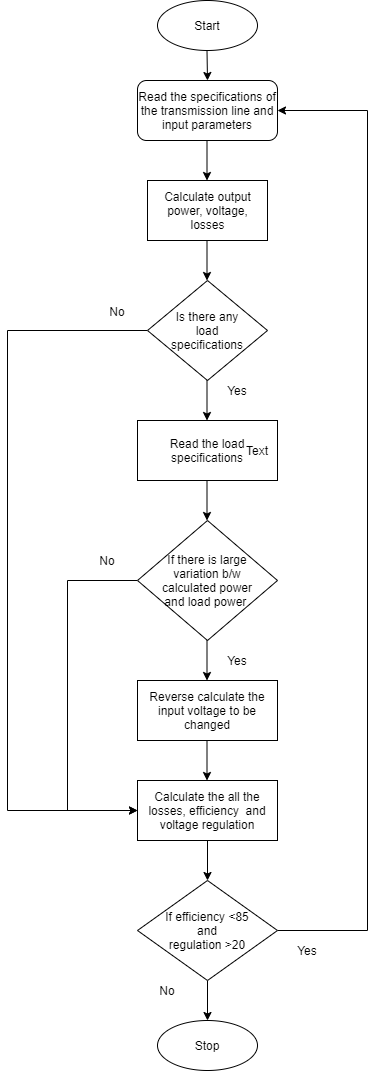

The diagram above was exported from draw.io. Its source (the exported page's mxGraphModel, read from the mxfile embedded in the PNG):
<mxGraphModel dx="1038" dy="523" grid="1" gridSize="10" guides="1" tooltips="1" connect="1" arrows="1" fold="1" page="1" pageScale="1" pageWidth="827" pageHeight="1169" math="0" shadow="0">
  <root>
    <mxCell id="0" />
    <mxCell id="1" parent="0" />
    <mxCell id="5fQkJ4qQ03ELaU-A01U8-2" value="" style="ellipse;whiteSpace=wrap;html=1;" vertex="1" parent="1">
      <mxGeometry x="310" y="40" width="100" height="50" as="geometry" />
    </mxCell>
    <mxCell id="5fQkJ4qQ03ELaU-A01U8-4" value="" style="endArrow=classic;html=1;" edge="1" parent="1">
      <mxGeometry width="50" height="50" relative="1" as="geometry">
        <mxPoint x="359.5" y="90" as="sourcePoint" />
        <mxPoint x="360" y="120" as="targetPoint" />
      </mxGeometry>
    </mxCell>
    <mxCell id="5fQkJ4qQ03ELaU-A01U8-7" value="" style="rounded=1;whiteSpace=wrap;html=1;" vertex="1" parent="1">
      <mxGeometry x="290" y="120" width="140" height="60" as="geometry" />
    </mxCell>
    <mxCell id="5fQkJ4qQ03ELaU-A01U8-8" value="Read the specifications of the transmission line and input parameters" style="text;html=1;strokeColor=none;fillColor=none;align=center;verticalAlign=middle;whiteSpace=wrap;rounded=0;" vertex="1" parent="1">
      <mxGeometry x="290" y="125" width="140" height="50" as="geometry" />
    </mxCell>
    <mxCell id="5fQkJ4qQ03ELaU-A01U8-9" value="" style="endArrow=classic;html=1;" edge="1" parent="1">
      <mxGeometry width="50" height="50" relative="1" as="geometry">
        <mxPoint x="359.5" y="180" as="sourcePoint" />
        <mxPoint x="359.5" y="220" as="targetPoint" />
      </mxGeometry>
    </mxCell>
    <mxCell id="5fQkJ4qQ03ELaU-A01U8-18" value="" style="rounded=0;whiteSpace=wrap;html=1;" vertex="1" parent="1">
      <mxGeometry x="300" y="220" width="120" height="60" as="geometry" />
    </mxCell>
    <mxCell id="5fQkJ4qQ03ELaU-A01U8-19" value="Calculate output power, voltage, losses" style="text;html=1;strokeColor=none;fillColor=none;align=center;verticalAlign=middle;whiteSpace=wrap;rounded=0;" vertex="1" parent="1">
      <mxGeometry x="302.5" y="227.5" width="115" height="45" as="geometry" />
    </mxCell>
    <mxCell id="5fQkJ4qQ03ELaU-A01U8-43" value="" style="endArrow=classic;html=1;" edge="1" parent="1">
      <mxGeometry width="50" height="50" relative="1" as="geometry">
        <mxPoint x="359.5" y="280" as="sourcePoint" />
        <mxPoint x="359.5" y="320" as="targetPoint" />
      </mxGeometry>
    </mxCell>
    <mxCell id="5fQkJ4qQ03ELaU-A01U8-83" style="edgeStyle=orthogonalEdgeStyle;rounded=0;orthogonalLoop=1;jettySize=auto;html=1;exitX=0;exitY=0.5;exitDx=0;exitDy=0;entryX=0;entryY=0.5;entryDx=0;entryDy=0;" edge="1" parent="1" source="5fQkJ4qQ03ELaU-A01U8-44" target="5fQkJ4qQ03ELaU-A01U8-65">
      <mxGeometry relative="1" as="geometry">
        <Array as="points">
          <mxPoint x="160" y="370" />
          <mxPoint x="160" y="850" />
        </Array>
      </mxGeometry>
    </mxCell>
    <mxCell id="5fQkJ4qQ03ELaU-A01U8-44" value="" style="rhombus;whiteSpace=wrap;html=1;" vertex="1" parent="1">
      <mxGeometry x="300" y="320" width="120" height="100" as="geometry" />
    </mxCell>
    <mxCell id="5fQkJ4qQ03ELaU-A01U8-45" value="No" style="text;html=1;strokeColor=none;fillColor=none;align=center;verticalAlign=middle;whiteSpace=wrap;rounded=0;" vertex="1" parent="1">
      <mxGeometry x="250" y="341.25" width="40" height="20" as="geometry" />
    </mxCell>
    <mxCell id="5fQkJ4qQ03ELaU-A01U8-46" value="Is there any load specifications" style="text;html=1;strokeColor=none;fillColor=none;align=center;verticalAlign=middle;whiteSpace=wrap;rounded=0;" vertex="1" parent="1">
      <mxGeometry x="320" y="341.25" width="80" height="57.5" as="geometry" />
    </mxCell>
    <mxCell id="5fQkJ4qQ03ELaU-A01U8-47" value="" style="endArrow=classic;html=1;" edge="1" parent="1">
      <mxGeometry width="50" height="50" relative="1" as="geometry">
        <mxPoint x="359.5" y="420" as="sourcePoint" />
        <mxPoint x="359.5" y="460" as="targetPoint" />
      </mxGeometry>
    </mxCell>
    <mxCell id="5fQkJ4qQ03ELaU-A01U8-50" value="" style="whiteSpace=wrap;html=1;" vertex="1" parent="1">
      <mxGeometry x="290" y="460" width="140" height="60" as="geometry" />
    </mxCell>
    <mxCell id="5fQkJ4qQ03ELaU-A01U8-51" value="Yes" style="text;html=1;strokeColor=none;fillColor=none;align=center;verticalAlign=middle;whiteSpace=wrap;rounded=0;" vertex="1" parent="1">
      <mxGeometry x="370" y="420" width="40" height="20" as="geometry" />
    </mxCell>
    <mxCell id="5fQkJ4qQ03ELaU-A01U8-52" value="Read the load specifications" style="text;html=1;strokeColor=none;fillColor=none;align=center;verticalAlign=middle;whiteSpace=wrap;rounded=0;" vertex="1" parent="1">
      <mxGeometry x="315" y="470" width="90" height="40" as="geometry" />
    </mxCell>
    <mxCell id="5fQkJ4qQ03ELaU-A01U8-82" style="edgeStyle=orthogonalEdgeStyle;rounded=0;orthogonalLoop=1;jettySize=auto;html=1;exitX=0;exitY=0.5;exitDx=0;exitDy=0;entryX=0;entryY=0.5;entryDx=0;entryDy=0;" edge="1" parent="1" source="5fQkJ4qQ03ELaU-A01U8-54" target="5fQkJ4qQ03ELaU-A01U8-65">
      <mxGeometry relative="1" as="geometry">
        <Array as="points">
          <mxPoint x="220" y="620" />
          <mxPoint x="220" y="850" />
        </Array>
      </mxGeometry>
    </mxCell>
    <mxCell id="5fQkJ4qQ03ELaU-A01U8-54" value="" style="rhombus;whiteSpace=wrap;html=1;" vertex="1" parent="1">
      <mxGeometry x="290" y="560" width="140" height="120" as="geometry" />
    </mxCell>
    <mxCell id="5fQkJ4qQ03ELaU-A01U8-55" value="" style="endArrow=classic;html=1;" edge="1" parent="1">
      <mxGeometry width="50" height="50" relative="1" as="geometry">
        <mxPoint x="359.5" y="520" as="sourcePoint" />
        <mxPoint x="359.5" y="560" as="targetPoint" />
      </mxGeometry>
    </mxCell>
    <mxCell id="5fQkJ4qQ03ELaU-A01U8-56" value="Text" style="text;html=1;strokeColor=none;fillColor=none;align=center;verticalAlign=middle;whiteSpace=wrap;rounded=0;" vertex="1" parent="1">
      <mxGeometry x="390" y="480" width="40" height="20" as="geometry" />
    </mxCell>
    <mxCell id="5fQkJ4qQ03ELaU-A01U8-57" value="If there is large variation b/w calculated power and load power&amp;nbsp;" style="text;html=1;strokeColor=none;fillColor=none;align=center;verticalAlign=middle;whiteSpace=wrap;rounded=0;" vertex="1" parent="1">
      <mxGeometry x="310" y="585" width="100" height="70" as="geometry" />
    </mxCell>
    <mxCell id="5fQkJ4qQ03ELaU-A01U8-58" value="" style="rounded=0;whiteSpace=wrap;html=1;" vertex="1" parent="1">
      <mxGeometry x="290" y="720" width="140" height="60" as="geometry" />
    </mxCell>
    <mxCell id="5fQkJ4qQ03ELaU-A01U8-59" value="" style="endArrow=classic;html=1;" edge="1" parent="1">
      <mxGeometry width="50" height="50" relative="1" as="geometry">
        <mxPoint x="359.5" y="680" as="sourcePoint" />
        <mxPoint x="359.5" y="720" as="targetPoint" />
      </mxGeometry>
    </mxCell>
    <mxCell id="5fQkJ4qQ03ELaU-A01U8-60" value="Yes" style="text;html=1;strokeColor=none;fillColor=none;align=center;verticalAlign=middle;whiteSpace=wrap;rounded=0;" vertex="1" parent="1">
      <mxGeometry x="370" y="690" width="40" height="20" as="geometry" />
    </mxCell>
    <mxCell id="5fQkJ4qQ03ELaU-A01U8-61" value="Reverse calculate the input voltage to be changed" style="text;html=1;strokeColor=none;fillColor=none;align=center;verticalAlign=middle;whiteSpace=wrap;rounded=0;" vertex="1" parent="1">
      <mxGeometry x="300" y="725" width="120" height="50" as="geometry" />
    </mxCell>
    <mxCell id="5fQkJ4qQ03ELaU-A01U8-74" style="edgeStyle=orthogonalEdgeStyle;rounded=0;orthogonalLoop=1;jettySize=auto;html=1;exitX=0.5;exitY=1;exitDx=0;exitDy=0;entryX=0.5;entryY=0;entryDx=0;entryDy=0;" edge="1" parent="1" source="5fQkJ4qQ03ELaU-A01U8-65" target="5fQkJ4qQ03ELaU-A01U8-72">
      <mxGeometry relative="1" as="geometry" />
    </mxCell>
    <mxCell id="5fQkJ4qQ03ELaU-A01U8-65" value="" style="rounded=0;whiteSpace=wrap;html=1;" vertex="1" parent="1">
      <mxGeometry x="290" y="820" width="140" height="60" as="geometry" />
    </mxCell>
    <mxCell id="5fQkJ4qQ03ELaU-A01U8-66" value="No" style="text;html=1;strokeColor=none;fillColor=none;align=center;verticalAlign=middle;whiteSpace=wrap;rounded=0;" vertex="1" parent="1">
      <mxGeometry x="240" y="590" width="40" height="20" as="geometry" />
    </mxCell>
    <mxCell id="5fQkJ4qQ03ELaU-A01U8-67" value="Calculate the all the losses, efficiency&amp;nbsp; and voltage regulation" style="text;html=1;strokeColor=none;fillColor=none;align=center;verticalAlign=middle;whiteSpace=wrap;rounded=0;" vertex="1" parent="1">
      <mxGeometry x="300" y="825" width="120" height="50" as="geometry" />
    </mxCell>
    <mxCell id="5fQkJ4qQ03ELaU-A01U8-68" value="" style="endArrow=classic;html=1;" edge="1" parent="1">
      <mxGeometry width="50" height="50" relative="1" as="geometry">
        <mxPoint x="359.5" y="780" as="sourcePoint" />
        <mxPoint x="359.5" y="820" as="targetPoint" />
      </mxGeometry>
    </mxCell>
    <mxCell id="5fQkJ4qQ03ELaU-A01U8-80" style="edgeStyle=orthogonalEdgeStyle;rounded=0;orthogonalLoop=1;jettySize=auto;html=1;exitX=0.5;exitY=1;exitDx=0;exitDy=0;entryX=0.5;entryY=0;entryDx=0;entryDy=0;" edge="1" parent="1" source="5fQkJ4qQ03ELaU-A01U8-72" target="5fQkJ4qQ03ELaU-A01U8-79">
      <mxGeometry relative="1" as="geometry" />
    </mxCell>
    <mxCell id="5fQkJ4qQ03ELaU-A01U8-86" style="edgeStyle=orthogonalEdgeStyle;rounded=0;orthogonalLoop=1;jettySize=auto;html=1;exitX=1;exitY=0.5;exitDx=0;exitDy=0;entryX=1;entryY=0.5;entryDx=0;entryDy=0;" edge="1" parent="1" source="5fQkJ4qQ03ELaU-A01U8-72" target="5fQkJ4qQ03ELaU-A01U8-8">
      <mxGeometry relative="1" as="geometry">
        <Array as="points">
          <mxPoint x="520" y="970" />
          <mxPoint x="520" y="150" />
        </Array>
      </mxGeometry>
    </mxCell>
    <mxCell id="5fQkJ4qQ03ELaU-A01U8-72" value="" style="rhombus;whiteSpace=wrap;html=1;" vertex="1" parent="1">
      <mxGeometry x="290" y="920" width="140" height="100" as="geometry" />
    </mxCell>
    <mxCell id="5fQkJ4qQ03ELaU-A01U8-78" value="If efficiency &amp;lt;85&lt;br&gt;and&lt;br&gt;regulation &amp;gt;20" style="text;html=1;strokeColor=none;fillColor=none;align=center;verticalAlign=middle;whiteSpace=wrap;rounded=0;" vertex="1" parent="1">
      <mxGeometry x="315" y="945" width="90" height="50" as="geometry" />
    </mxCell>
    <mxCell id="5fQkJ4qQ03ELaU-A01U8-79" value="" style="ellipse;whiteSpace=wrap;html=1;" vertex="1" parent="1">
      <mxGeometry x="310" y="1060" width="100" height="50" as="geometry" />
    </mxCell>
    <mxCell id="5fQkJ4qQ03ELaU-A01U8-81" value="Stop" style="text;html=1;strokeColor=none;fillColor=none;align=center;verticalAlign=middle;whiteSpace=wrap;rounded=0;" vertex="1" parent="1">
      <mxGeometry x="340" y="1075" width="40" height="20" as="geometry" />
    </mxCell>
    <mxCell id="5fQkJ4qQ03ELaU-A01U8-85" value="Start" style="text;html=1;strokeColor=none;fillColor=none;align=center;verticalAlign=middle;whiteSpace=wrap;rounded=0;" vertex="1" parent="1">
      <mxGeometry x="340" y="55" width="40" height="20" as="geometry" />
    </mxCell>
    <mxCell id="5fQkJ4qQ03ELaU-A01U8-87" value="No" style="text;html=1;strokeColor=none;fillColor=none;align=center;verticalAlign=middle;whiteSpace=wrap;rounded=0;" vertex="1" parent="1">
      <mxGeometry x="300" y="1020" width="40" height="20" as="geometry" />
    </mxCell>
    <mxCell id="5fQkJ4qQ03ELaU-A01U8-88" value="Yes" style="text;html=1;strokeColor=none;fillColor=none;align=center;verticalAlign=middle;whiteSpace=wrap;rounded=0;" vertex="1" parent="1">
      <mxGeometry x="440" y="980" width="40" height="20" as="geometry" />
    </mxCell>
  </root>
</mxGraphModel>